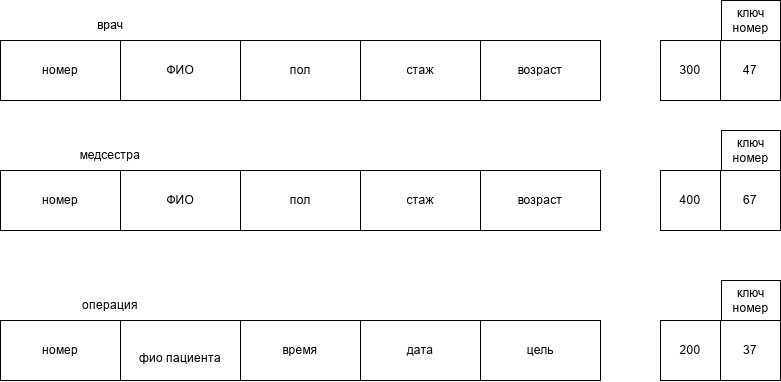

The diagram above was exported from draw.io. Its source (the exported page's mxGraphModel, read from the mxfile embedded in the PNG):
<mxGraphModel dx="2823" dy="1061" grid="1" gridSize="10" guides="1" tooltips="1" connect="1" arrows="1" fold="1" page="1" pageScale="1" pageWidth="827" pageHeight="1169" math="0" shadow="0">
  <root>
    <mxCell id="0" />
    <mxCell id="1" parent="0" />
    <mxCell id="SlodS3iRmWlakTTfjdr--6" parent="1" style="rounded=0;whiteSpace=wrap;html=1;" value="возраст" vertex="1">
      <mxGeometry height="60" width="120" x="180" y="260" as="geometry" />
    </mxCell>
    <mxCell id="SlodS3iRmWlakTTfjdr--7" parent="1" style="rounded=0;whiteSpace=wrap;html=1;" value="стаж" vertex="1">
      <mxGeometry height="60" width="120" x="60" y="260" as="geometry" />
    </mxCell>
    <mxCell id="SlodS3iRmWlakTTfjdr--8" parent="1" style="rounded=0;whiteSpace=wrap;html=1;" value="пол" vertex="1">
      <mxGeometry height="60" width="120" x="-60" y="260" as="geometry" />
    </mxCell>
    <mxCell id="SlodS3iRmWlakTTfjdr--9" parent="1" style="rounded=0;whiteSpace=wrap;html=1;" value="ФИО" vertex="1">
      <mxGeometry height="60" width="120" x="-180" y="260" as="geometry" />
    </mxCell>
    <mxCell id="SlodS3iRmWlakTTfjdr--10" parent="1" style="rounded=0;whiteSpace=wrap;html=1;" value="номер" vertex="1">
      <mxGeometry height="60" width="120" x="-300" y="260" as="geometry" />
    </mxCell>
    <mxCell id="SlodS3iRmWlakTTfjdr--17" parent="1" style="text;html=1;whiteSpace=wrap;strokeColor=none;fillColor=none;align=center;verticalAlign=middle;rounded=0;" value="врач" vertex="1">
      <mxGeometry height="30" width="60" x="-220" y="230" as="geometry" />
    </mxCell>
    <mxCell id="SlodS3iRmWlakTTfjdr--41" parent="1" style="whiteSpace=wrap;html=1;aspect=fixed;" value="37" vertex="1">
      <mxGeometry height="60" width="60" x="420" y="540" as="geometry" />
    </mxCell>
    <mxCell id="SlodS3iRmWlakTTfjdr--42" parent="1" style="whiteSpace=wrap;html=1;aspect=fixed;" value="200" vertex="1">
      <mxGeometry height="60" width="60" x="360" y="540" as="geometry" />
    </mxCell>
    <mxCell id="SlodS3iRmWlakTTfjdr--43" parent="1" style="rounded=0;whiteSpace=wrap;html=1;" value="ключ&lt;div&gt;номер&lt;/div&gt;" vertex="1">
      <mxGeometry height="40" width="59" x="421" y="500" as="geometry" />
    </mxCell>
    <mxCell id="SlodS3iRmWlakTTfjdr--44" parent="1" style="rounded=0;whiteSpace=wrap;html=1;" value="возраст" vertex="1">
      <mxGeometry height="60" width="120" x="180" y="390" as="geometry" />
    </mxCell>
    <mxCell id="SlodS3iRmWlakTTfjdr--45" parent="1" style="rounded=0;whiteSpace=wrap;html=1;" value="стаж" vertex="1">
      <mxGeometry height="60" width="120" x="60" y="390" as="geometry" />
    </mxCell>
    <mxCell id="SlodS3iRmWlakTTfjdr--46" parent="1" style="rounded=0;whiteSpace=wrap;html=1;" value="пол" vertex="1">
      <mxGeometry height="60" width="120" x="-60" y="390" as="geometry" />
    </mxCell>
    <mxCell id="SlodS3iRmWlakTTfjdr--47" parent="1" style="rounded=0;whiteSpace=wrap;html=1;" value="ФИО" vertex="1">
      <mxGeometry height="60" width="120" x="-180" y="390" as="geometry" />
    </mxCell>
    <mxCell id="SlodS3iRmWlakTTfjdr--48" parent="1" style="rounded=0;whiteSpace=wrap;html=1;" value="номер" vertex="1">
      <mxGeometry height="60" width="120" x="-300" y="390" as="geometry" />
    </mxCell>
    <mxCell id="SlodS3iRmWlakTTfjdr--49" parent="1" style="text;html=1;whiteSpace=wrap;strokeColor=none;fillColor=none;align=center;verticalAlign=middle;rounded=0;" value="медсестра" vertex="1">
      <mxGeometry height="30" width="60" x="-220" y="360" as="geometry" />
    </mxCell>
    <mxCell id="SlodS3iRmWlakTTfjdr--51" parent="1" style="rounded=0;whiteSpace=wrap;html=1;" value="цель" vertex="1">
      <mxGeometry height="60" width="120" x="180" y="540" as="geometry" />
    </mxCell>
    <mxCell id="SlodS3iRmWlakTTfjdr--52" parent="1" style="rounded=0;whiteSpace=wrap;html=1;" value="дата" vertex="1">
      <mxGeometry height="60" width="120" x="60" y="540" as="geometry" />
    </mxCell>
    <mxCell id="SlodS3iRmWlakTTfjdr--53" parent="1" style="rounded=0;whiteSpace=wrap;html=1;" value="время" vertex="1">
      <mxGeometry height="60" width="120" x="-60" y="540" as="geometry" />
    </mxCell>
    <mxCell id="SlodS3iRmWlakTTfjdr--54" parent="1" style="rounded=0;whiteSpace=wrap;html=1;" value="&lt;div&gt;&lt;br&gt;&lt;/div&gt;&lt;div&gt;фио пациента&lt;/div&gt;" vertex="1">
      <mxGeometry height="60" width="120" x="-180" y="540" as="geometry" />
    </mxCell>
    <mxCell id="SlodS3iRmWlakTTfjdr--55" parent="1" style="rounded=0;whiteSpace=wrap;html=1;" value="номер" vertex="1">
      <mxGeometry height="60" width="120" x="-300" y="540" as="geometry" />
    </mxCell>
    <mxCell id="SlodS3iRmWlakTTfjdr--56" parent="1" style="text;html=1;whiteSpace=wrap;strokeColor=none;fillColor=none;align=center;verticalAlign=middle;rounded=0;" value="операция" vertex="1">
      <mxGeometry height="30" width="60" x="-220" y="510" as="geometry" />
    </mxCell>
    <mxCell id="SlodS3iRmWlakTTfjdr--57" parent="1" style="whiteSpace=wrap;html=1;aspect=fixed;" value="67&lt;span style=&quot;color: rgba(0, 0, 0, 0); font-family: monospace; font-size: 0px; text-align: start; text-wrap: nowrap;&quot;&gt;%3CmxGraphModel%3E%3Croot%3E%3CmxCell%20id%3D%220%22%2F%3E%3CmxCell%20id%3D%221%22%20parent%3D%220%22%2F%3E%3CmxCell%20id%3D%222%22%20parent%3D%221%22%20style%3D%22whiteSpace%3Dwrap%3Bhtml%3D1%3Baspect%3Dfixed%3B%22%20value%3D%2237%22%20vertex%3D%221%22%3E%3CmxGeometry%20height%3D%2260%22%20width%3D%2260%22%20x%3D%22420%22%20y%3D%22540%22%20as%3D%22geometry%22%2F%3E%3C%2FmxCell%3E%3CmxCell%20id%3D%223%22%20parent%3D%221%22%20style%3D%22whiteSpace%3Dwrap%3Bhtml%3D1%3Baspect%3Dfixed%3B%22%20value%3D%22200%22%20vertex%3D%221%22%3E%3CmxGeometry%20height%3D%2260%22%20width%3D%2260%22%20x%3D%22360%22%20y%3D%22540%22%20as%3D%22geometry%22%2F%3E%3C%2FmxCell%3E%3CmxCell%20id%3D%224%22%20parent%3D%221%22%20style%3D%22rounded%3D0%3BwhiteSpace%3Dwrap%3Bhtml%3D1%3B%22%20value%3D%22%D0%BA%D0%BB%D1%8E%D1%87%26lt%3Bdiv%26gt%3B%D0%BD%D0%BE%D0%BC%D0%B5%D1%80%26lt%3B%2Fdiv%26gt%3B%22%20vertex%3D%221%22%3E%3CmxGeometry%20height%3D%2240%22%20width%3D%2259%22%20x%3D%22421%22%20y%3D%22500%22%20as%3D%22geometry%22%2F%3E%3C%2FmxCell%3E%3C%2Froot%3E%3C%2FmxGraphModel%3E&lt;/span&gt;" vertex="1">
      <mxGeometry height="60" width="60" x="420" y="390" as="geometry" />
    </mxCell>
    <mxCell id="SlodS3iRmWlakTTfjdr--58" parent="1" style="whiteSpace=wrap;html=1;aspect=fixed;" value="400" vertex="1">
      <mxGeometry height="60" width="60" x="360" y="390" as="geometry" />
    </mxCell>
    <mxCell id="SlodS3iRmWlakTTfjdr--59" parent="1" style="rounded=0;whiteSpace=wrap;html=1;" value="ключ&lt;div&gt;номер&lt;/div&gt;" vertex="1">
      <mxGeometry height="40" width="59" x="421" y="350" as="geometry" />
    </mxCell>
    <mxCell id="SlodS3iRmWlakTTfjdr--60" parent="1" style="whiteSpace=wrap;html=1;aspect=fixed;" value="47" vertex="1">
      <mxGeometry height="60" width="60" x="420" y="260" as="geometry" />
    </mxCell>
    <mxCell id="SlodS3iRmWlakTTfjdr--61" parent="1" style="whiteSpace=wrap;html=1;aspect=fixed;" value="300" vertex="1">
      <mxGeometry height="60" width="60" x="360" y="260" as="geometry" />
    </mxCell>
    <mxCell id="SlodS3iRmWlakTTfjdr--62" parent="1" style="rounded=0;whiteSpace=wrap;html=1;" value="ключ&lt;div&gt;номер&lt;/div&gt;" vertex="1">
      <mxGeometry height="40" width="59" x="421" y="220" as="geometry" />
    </mxCell>
  </root>
</mxGraphModel>